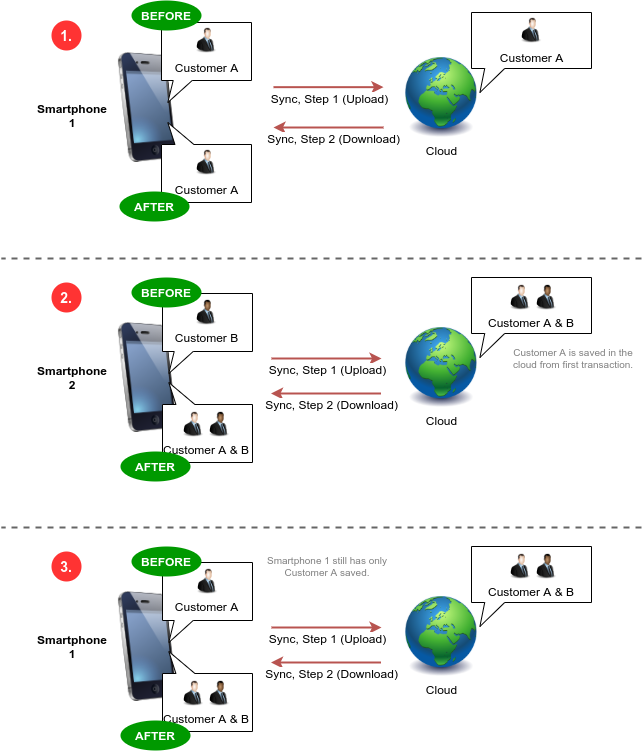

The diagram above was exported from draw.io. Its source (the exported page's mxGraphModel, read from the mxfile embedded in the PNG):
<mxGraphModel dx="1590" dy="700" grid="1" gridSize="10" guides="1" tooltips="1" connect="1" arrows="1" fold="1" page="1" pageScale="1" pageWidth="827" pageHeight="1169" math="0" shadow="0">
  <root>
    <mxCell id="0" />
    <mxCell id="1" parent="0" />
    <mxCell id="Ut4_fiyyNxDuVGi_PcR4-12" value="" style="image;html=1;labelBackgroundColor=#ffffff;image=img/lib/clip_art/telecommunication/iPhone_128x128.png" vertex="1" parent="1">
      <mxGeometry x="106" y="340" width="80" height="110" as="geometry" />
    </mxCell>
    <mxCell id="Ut4_fiyyNxDuVGi_PcR4-67" value="" style="shape=callout;whiteSpace=wrap;html=1;perimeter=calloutPerimeter;position2=0.07;size=22;position=0.13;base=19;" vertex="1" parent="1">
      <mxGeometry x="161" y="311" width="90" height="80" as="geometry" />
    </mxCell>
    <mxCell id="Ut4_fiyyNxDuVGi_PcR4-1" value="" style="image;html=1;labelBackgroundColor=#ffffff;image=img/lib/clip_art/telecommunication/iPhone_128x128.png" vertex="1" parent="1">
      <mxGeometry x="106" y="70" width="80" height="110" as="geometry" />
    </mxCell>
    <mxCell id="Ut4_fiyyNxDuVGi_PcR4-3" value="" style="image;html=1;labelBackgroundColor=#ffffff;image=img/lib/clip_art/people/Suit_Man_Black_128x128.png" vertex="1" parent="1">
      <mxGeometry x="192" y="315" width="26" height="30" as="geometry" />
    </mxCell>
    <mxCell id="Ut4_fiyyNxDuVGi_PcR4-7" value="" style="endArrow=classic;html=1;strokeWidth=2;fillColor=#f8cecc;strokeColor=#b85450;" edge="1" parent="1">
      <mxGeometry width="50" height="50" relative="1" as="geometry">
        <mxPoint x="272" y="104.66" as="sourcePoint" />
        <mxPoint x="382" y="104.66" as="targetPoint" />
      </mxGeometry>
    </mxCell>
    <mxCell id="Ut4_fiyyNxDuVGi_PcR4-10" value="Sync, Step 1 (Upload)" style="text;html=1;align=center;verticalAlign=middle;resizable=0;points=[];labelBackgroundColor=#ffffff;" vertex="1" connectable="0" parent="Ut4_fiyyNxDuVGi_PcR4-7">
      <mxGeometry x="0.2449" y="3" relative="1" as="geometry">
        <mxPoint x="-12.279999999999998" y="13.34" as="offset" />
      </mxGeometry>
    </mxCell>
    <mxCell id="Ut4_fiyyNxDuVGi_PcR4-8" value="Cloud" style="image;html=1;labelBackgroundColor=#ffffff;image=img/lib/clip_art/general/Earth_globe_128x128.png" vertex="1" parent="1">
      <mxGeometry x="400" y="75" width="80" height="80" as="geometry" />
    </mxCell>
    <mxCell id="Ut4_fiyyNxDuVGi_PcR4-15" value="" style="endArrow=classic;html=1;fillColor=#f8cecc;strokeColor=#b85450;strokeWidth=2;" edge="1" parent="1">
      <mxGeometry width="50" height="50" relative="1" as="geometry">
        <mxPoint x="270" y="376" as="sourcePoint" />
        <mxPoint x="380" y="376" as="targetPoint" />
      </mxGeometry>
    </mxCell>
    <mxCell id="Ut4_fiyyNxDuVGi_PcR4-16" value="Sync, Step 1 (Upload)" style="text;html=1;align=center;verticalAlign=middle;resizable=0;points=[];labelBackgroundColor=#ffffff;" vertex="1" connectable="0" parent="Ut4_fiyyNxDuVGi_PcR4-15">
      <mxGeometry x="0.2449" y="3" relative="1" as="geometry">
        <mxPoint x="-12.829999999999998" y="13" as="offset" />
      </mxGeometry>
    </mxCell>
    <mxCell id="Ut4_fiyyNxDuVGi_PcR4-17" value="Cloud" style="image;html=1;labelBackgroundColor=#ffffff;image=img/lib/clip_art/general/Earth_globe_128x128.png" vertex="1" parent="1">
      <mxGeometry x="400" y="345" width="80" height="80" as="geometry" />
    </mxCell>
    <mxCell id="Ut4_fiyyNxDuVGi_PcR4-20" value="" style="shape=callout;whiteSpace=wrap;html=1;perimeter=calloutPerimeter;position2=0.07;size=24;position=0.11;" vertex="1" parent="1">
      <mxGeometry x="470" y="30" width="120" height="80" as="geometry" />
    </mxCell>
    <mxCell id="Ut4_fiyyNxDuVGi_PcR4-19" value="" style="image;html=1;labelBackgroundColor=#ffffff;image=img/lib/clip_art/people/Suit_Man_128x128.png" vertex="1" parent="1">
      <mxGeometry x="517" y="33" width="26" height="30" as="geometry" />
    </mxCell>
    <mxCell id="Ut4_fiyyNxDuVGi_PcR4-21" value="Customer A" style="text;html=1;strokeColor=none;fillColor=none;align=center;verticalAlign=middle;whiteSpace=wrap;rounded=0;" vertex="1" parent="1">
      <mxGeometry x="495.5" y="65" width="69" height="20" as="geometry" />
    </mxCell>
    <mxCell id="Ut4_fiyyNxDuVGi_PcR4-23" value="" style="shape=callout;whiteSpace=wrap;html=1;perimeter=calloutPerimeter;position2=0.07;size=22;position=0.13;base=19;" vertex="1" parent="1">
      <mxGeometry x="160" y="40" width="90" height="80" as="geometry" />
    </mxCell>
    <mxCell id="Ut4_fiyyNxDuVGi_PcR4-24" value="" style="image;html=1;labelBackgroundColor=#ffffff;image=img/lib/clip_art/people/Suit_Man_128x128.png" vertex="1" parent="1">
      <mxGeometry x="192" y="43" width="26" height="30" as="geometry" />
    </mxCell>
    <mxCell id="Ut4_fiyyNxDuVGi_PcR4-25" value="Customer A" style="text;html=1;strokeColor=none;fillColor=none;align=center;verticalAlign=middle;whiteSpace=wrap;rounded=0;" vertex="1" parent="1">
      <mxGeometry x="170.5" y="75" width="69" height="20" as="geometry" />
    </mxCell>
    <mxCell id="Ut4_fiyyNxDuVGi_PcR4-29" value="" style="endArrow=none;html=1;strokeWidth=2;fillColor=#f8cecc;strokeColor=#b85450;startArrow=classic;startFill=1;endFill=0;" edge="1" parent="1">
      <mxGeometry width="50" height="50" relative="1" as="geometry">
        <mxPoint x="272" y="144.99999999999997" as="sourcePoint" />
        <mxPoint x="382" y="144.99999999999997" as="targetPoint" />
      </mxGeometry>
    </mxCell>
    <mxCell id="Ut4_fiyyNxDuVGi_PcR4-30" value="Sync, Step 2 (Download)" style="text;html=1;align=center;verticalAlign=middle;resizable=0;points=[];labelBackgroundColor=#ffffff;" vertex="1" connectable="0" parent="Ut4_fiyyNxDuVGi_PcR4-29">
      <mxGeometry x="0.2449" y="3" relative="1" as="geometry">
        <mxPoint x="-8.279999999999998" y="13" as="offset" />
      </mxGeometry>
    </mxCell>
    <mxCell id="Ut4_fiyyNxDuVGi_PcR4-38" value="Customer B" style="text;html=1;strokeColor=none;fillColor=none;align=center;verticalAlign=middle;whiteSpace=wrap;rounded=0;" vertex="1" parent="1">
      <mxGeometry x="170.5" y="345" width="69" height="20" as="geometry" />
    </mxCell>
    <mxCell id="Ut4_fiyyNxDuVGi_PcR4-43" value="" style="shape=callout;whiteSpace=wrap;html=1;perimeter=calloutPerimeter;position2=0.07;size=24;position=0.11;" vertex="1" parent="1">
      <mxGeometry x="470" y="295" width="120" height="80" as="geometry" />
    </mxCell>
    <mxCell id="Ut4_fiyyNxDuVGi_PcR4-44" value="" style="image;html=1;labelBackgroundColor=#ffffff;image=img/lib/clip_art/people/Suit_Man_128x128.png" vertex="1" parent="1">
      <mxGeometry x="506" y="300" width="26" height="30" as="geometry" />
    </mxCell>
    <mxCell id="Ut4_fiyyNxDuVGi_PcR4-45" value="Customer A &amp;amp; B" style="text;html=1;strokeColor=none;fillColor=none;align=center;verticalAlign=middle;whiteSpace=wrap;rounded=0;" vertex="1" parent="1">
      <mxGeometry x="470" y="330" width="120" height="20" as="geometry" />
    </mxCell>
    <mxCell id="Ut4_fiyyNxDuVGi_PcR4-46" value="" style="image;html=1;labelBackgroundColor=#ffffff;image=img/lib/clip_art/people/Suit_Man_Black_128x128.png" vertex="1" parent="1">
      <mxGeometry x="532" y="300" width="26" height="30" as="geometry" />
    </mxCell>
    <mxCell id="Ut4_fiyyNxDuVGi_PcR4-47" value="" style="endArrow=none;html=1;strokeWidth=2;fillColor=#f8cecc;strokeColor=#b85450;startArrow=classic;startFill=1;endFill=0;" edge="1" parent="1">
      <mxGeometry width="50" height="50" relative="1" as="geometry">
        <mxPoint x="269.5000000000001" y="411" as="sourcePoint" />
        <mxPoint x="379.5" y="411" as="targetPoint" />
      </mxGeometry>
    </mxCell>
    <mxCell id="Ut4_fiyyNxDuVGi_PcR4-48" value="Sync, Step 2 (Download)" style="text;html=1;align=center;verticalAlign=middle;resizable=0;points=[];labelBackgroundColor=#ffffff;" vertex="1" connectable="0" parent="Ut4_fiyyNxDuVGi_PcR4-47">
      <mxGeometry x="0.2449" y="3" relative="1" as="geometry">
        <mxPoint x="-8.279999999999998" y="13" as="offset" />
      </mxGeometry>
    </mxCell>
    <mxCell id="Ut4_fiyyNxDuVGi_PcR4-56" value="" style="endArrow=none;dashed=1;html=1;strokeWidth=2;fillColor=#f5f5f5;strokeColor=#666666;" edge="1" parent="1">
      <mxGeometry width="50" height="50" relative="1" as="geometry">
        <mxPoint x="640" y="276" as="sourcePoint" />
        <mxPoint y="276" as="targetPoint" />
      </mxGeometry>
    </mxCell>
    <mxCell id="Ut4_fiyyNxDuVGi_PcR4-57" value="&lt;font color=&quot;#ffffff&quot; style=&quot;font-size: 14px;&quot;&gt;&lt;b style=&quot;font-size: 14px;&quot;&gt;1.&lt;/b&gt;&lt;/font&gt;" style="ellipse;whiteSpace=wrap;html=1;fillColor=#FF3333;strokeColor=none;fontSize=14;" vertex="1" parent="1">
      <mxGeometry x="50" y="38" width="30" height="30" as="geometry" />
    </mxCell>
    <mxCell id="Ut4_fiyyNxDuVGi_PcR4-58" value="&lt;font color=&quot;#ffffff&quot; style=&quot;font-size: 14px&quot;&gt;&lt;b style=&quot;font-size: 14px&quot;&gt;2.&lt;/b&gt;&lt;/font&gt;" style="ellipse;whiteSpace=wrap;html=1;fillColor=#FF3333;strokeColor=none;fontSize=14;" vertex="1" parent="1">
      <mxGeometry x="50" y="300" width="30" height="30" as="geometry" />
    </mxCell>
    <mxCell id="Ut4_fiyyNxDuVGi_PcR4-59" value="&lt;font color=&quot;#ffffff&quot; style=&quot;font-size: 12px&quot;&gt;&lt;b style=&quot;font-size: 12px&quot;&gt;BEFORE&lt;/b&gt;&lt;/font&gt;" style="ellipse;whiteSpace=wrap;html=1;fillColor=#009900;strokeColor=none;fontSize=12;" vertex="1" parent="1">
      <mxGeometry x="130" y="18" width="70" height="30" as="geometry" />
    </mxCell>
    <mxCell id="Ut4_fiyyNxDuVGi_PcR4-62" value="" style="shape=callout;whiteSpace=wrap;html=1;perimeter=calloutPerimeter;position2=0.93;size=22;position=0.64;base=19;rotation=-180;" vertex="1" parent="1">
      <mxGeometry x="160" y="140" width="90" height="80" as="geometry" />
    </mxCell>
    <mxCell id="Ut4_fiyyNxDuVGi_PcR4-63" value="" style="image;html=1;labelBackgroundColor=#ffffff;image=img/lib/clip_art/people/Suit_Man_128x128.png" vertex="1" parent="1">
      <mxGeometry x="192" y="165" width="26" height="30" as="geometry" />
    </mxCell>
    <mxCell id="Ut4_fiyyNxDuVGi_PcR4-64" value="Customer A" style="text;html=1;strokeColor=none;fillColor=none;align=center;verticalAlign=middle;whiteSpace=wrap;rounded=0;" vertex="1" parent="1">
      <mxGeometry x="170.5" y="197" width="69" height="20" as="geometry" />
    </mxCell>
    <mxCell id="Ut4_fiyyNxDuVGi_PcR4-65" value="&lt;font color=&quot;#ffffff&quot; style=&quot;font-size: 12px&quot;&gt;&lt;b style=&quot;font-size: 12px&quot;&gt;AFTER&lt;/b&gt;&lt;/font&gt;" style="ellipse;whiteSpace=wrap;html=1;fillColor=#009900;strokeColor=none;fontSize=12;" vertex="1" parent="1">
      <mxGeometry x="118" y="209" width="70" height="30" as="geometry" />
    </mxCell>
    <mxCell id="Ut4_fiyyNxDuVGi_PcR4-66" value="&lt;font color=&quot;#ffffff&quot; style=&quot;font-size: 12px&quot;&gt;&lt;b style=&quot;font-size: 12px&quot;&gt;BEFORE&lt;/b&gt;&lt;/font&gt;" style="ellipse;whiteSpace=wrap;html=1;fillColor=#009900;strokeColor=none;fontSize=12;" vertex="1" parent="1">
      <mxGeometry x="130" y="295" width="70" height="30" as="geometry" />
    </mxCell>
    <mxCell id="Ut4_fiyyNxDuVGi_PcR4-69" value="" style="shape=callout;whiteSpace=wrap;html=1;perimeter=calloutPerimeter;position2=0.93;size=22;position=0.64;base=19;rotation=-180;" vertex="1" parent="1">
      <mxGeometry x="161" y="400" width="90" height="80" as="geometry" />
    </mxCell>
    <mxCell id="Ut4_fiyyNxDuVGi_PcR4-71" value="Customer A &amp;amp; B" style="text;html=1;strokeColor=none;fillColor=none;align=center;verticalAlign=middle;whiteSpace=wrap;rounded=0;" vertex="1" parent="1">
      <mxGeometry x="160" y="457" width="90" height="20" as="geometry" />
    </mxCell>
    <mxCell id="Ut4_fiyyNxDuVGi_PcR4-72" value="&lt;font color=&quot;#ffffff&quot; style=&quot;font-size: 12px&quot;&gt;&lt;b style=&quot;font-size: 12px&quot;&gt;AFTER&lt;/b&gt;&lt;/font&gt;" style="ellipse;whiteSpace=wrap;html=1;fillColor=#009900;strokeColor=none;fontSize=12;" vertex="1" parent="1">
      <mxGeometry x="119" y="469" width="70" height="30" as="geometry" />
    </mxCell>
    <mxCell id="Ut4_fiyyNxDuVGi_PcR4-73" value="" style="image;html=1;labelBackgroundColor=#ffffff;image=img/lib/clip_art/people/Suit_Man_128x128.png" vertex="1" parent="1">
      <mxGeometry x="179" y="427" width="26" height="30" as="geometry" />
    </mxCell>
    <mxCell id="Ut4_fiyyNxDuVGi_PcR4-74" value="" style="image;html=1;labelBackgroundColor=#ffffff;image=img/lib/clip_art/people/Suit_Man_Black_128x128.png" vertex="1" parent="1">
      <mxGeometry x="205" y="427" width="26" height="30" as="geometry" />
    </mxCell>
    <mxCell id="Ut4_fiyyNxDuVGi_PcR4-75" value="Customer A is saved in the cloud from first transaction." style="text;html=1;strokeColor=none;fillColor=none;align=center;verticalAlign=middle;whiteSpace=wrap;rounded=0;fontSize=10;fontColor=#808080;" vertex="1" parent="1">
      <mxGeometry x="506" y="361" width="132" height="30" as="geometry" />
    </mxCell>
    <mxCell id="Ut4_fiyyNxDuVGi_PcR4-76" value="&lt;font style=&quot;font-size: 12px&quot; color=&quot;#000000&quot;&gt;&lt;b&gt;Smartphone 2&lt;/b&gt;&lt;/font&gt;" style="text;html=1;strokeColor=none;fillColor=none;align=center;verticalAlign=middle;whiteSpace=wrap;rounded=0;fontSize=10;fontColor=#808080;" vertex="1" parent="1">
      <mxGeometry x="36" y="382.5" width="70" height="25" as="geometry" />
    </mxCell>
    <mxCell id="Ut4_fiyyNxDuVGi_PcR4-77" value="&lt;font style=&quot;font-size: 12px&quot; color=&quot;#000000&quot;&gt;&lt;b&gt;Smartphone 1&lt;/b&gt;&lt;/font&gt;" style="text;html=1;strokeColor=none;fillColor=none;align=center;verticalAlign=middle;whiteSpace=wrap;rounded=0;fontSize=10;fontColor=#808080;" vertex="1" parent="1">
      <mxGeometry x="36" y="120" width="70" height="25" as="geometry" />
    </mxCell>
    <mxCell id="Ut4_fiyyNxDuVGi_PcR4-78" value="" style="image;html=1;labelBackgroundColor=#ffffff;image=img/lib/clip_art/telecommunication/iPhone_128x128.png" vertex="1" parent="1">
      <mxGeometry x="106" y="609" width="80" height="110" as="geometry" />
    </mxCell>
    <mxCell id="Ut4_fiyyNxDuVGi_PcR4-79" value="" style="shape=callout;whiteSpace=wrap;html=1;perimeter=calloutPerimeter;position2=0.07;size=22;position=0.13;base=19;" vertex="1" parent="1">
      <mxGeometry x="161" y="580" width="90" height="80" as="geometry" />
    </mxCell>
    <mxCell id="Ut4_fiyyNxDuVGi_PcR4-81" value="" style="endArrow=classic;html=1;fillColor=#f8cecc;strokeColor=#b85450;strokeWidth=2;" edge="1" parent="1">
      <mxGeometry width="50" height="50" relative="1" as="geometry">
        <mxPoint x="270" y="645" as="sourcePoint" />
        <mxPoint x="380" y="645" as="targetPoint" />
      </mxGeometry>
    </mxCell>
    <mxCell id="Ut4_fiyyNxDuVGi_PcR4-82" value="Sync, Step 1 (Upload)" style="text;html=1;align=center;verticalAlign=middle;resizable=0;points=[];labelBackgroundColor=#ffffff;" vertex="1" connectable="0" parent="Ut4_fiyyNxDuVGi_PcR4-81">
      <mxGeometry x="0.2449" y="3" relative="1" as="geometry">
        <mxPoint x="-12.829999999999998" y="13" as="offset" />
      </mxGeometry>
    </mxCell>
    <mxCell id="Ut4_fiyyNxDuVGi_PcR4-83" value="Cloud" style="image;html=1;labelBackgroundColor=#ffffff;image=img/lib/clip_art/general/Earth_globe_128x128.png" vertex="1" parent="1">
      <mxGeometry x="400" y="614" width="80" height="80" as="geometry" />
    </mxCell>
    <mxCell id="Ut4_fiyyNxDuVGi_PcR4-84" value="Customer A" style="text;html=1;strokeColor=none;fillColor=none;align=center;verticalAlign=middle;whiteSpace=wrap;rounded=0;" vertex="1" parent="1">
      <mxGeometry x="170.5" y="614" width="69" height="20" as="geometry" />
    </mxCell>
    <mxCell id="Ut4_fiyyNxDuVGi_PcR4-88" value="" style="shape=callout;whiteSpace=wrap;html=1;perimeter=calloutPerimeter;position2=0.07;size=24;position=0.11;" vertex="1" parent="1">
      <mxGeometry x="470" y="564" width="120" height="80" as="geometry" />
    </mxCell>
    <mxCell id="Ut4_fiyyNxDuVGi_PcR4-89" value="" style="image;html=1;labelBackgroundColor=#ffffff;image=img/lib/clip_art/people/Suit_Man_128x128.png" vertex="1" parent="1">
      <mxGeometry x="506" y="569" width="26" height="30" as="geometry" />
    </mxCell>
    <mxCell id="Ut4_fiyyNxDuVGi_PcR4-90" value="Customer A &amp;amp; B" style="text;html=1;strokeColor=none;fillColor=none;align=center;verticalAlign=middle;whiteSpace=wrap;rounded=0;" vertex="1" parent="1">
      <mxGeometry x="470" y="599" width="120" height="20" as="geometry" />
    </mxCell>
    <mxCell id="Ut4_fiyyNxDuVGi_PcR4-91" value="" style="image;html=1;labelBackgroundColor=#ffffff;image=img/lib/clip_art/people/Suit_Man_Black_128x128.png" vertex="1" parent="1">
      <mxGeometry x="532" y="569" width="26" height="30" as="geometry" />
    </mxCell>
    <mxCell id="Ut4_fiyyNxDuVGi_PcR4-92" value="" style="endArrow=none;html=1;strokeWidth=2;fillColor=#f8cecc;strokeColor=#b85450;startArrow=classic;startFill=1;endFill=0;" edge="1" parent="1">
      <mxGeometry width="50" height="50" relative="1" as="geometry">
        <mxPoint x="269.5" y="680" as="sourcePoint" />
        <mxPoint x="379.5" y="680" as="targetPoint" />
      </mxGeometry>
    </mxCell>
    <mxCell id="Ut4_fiyyNxDuVGi_PcR4-93" value="Sync, Step 2 (Download)" style="text;html=1;align=center;verticalAlign=middle;resizable=0;points=[];labelBackgroundColor=#ffffff;" vertex="1" connectable="0" parent="Ut4_fiyyNxDuVGi_PcR4-92">
      <mxGeometry x="0.2449" y="3" relative="1" as="geometry">
        <mxPoint x="-8.279999999999998" y="13" as="offset" />
      </mxGeometry>
    </mxCell>
    <mxCell id="Ut4_fiyyNxDuVGi_PcR4-98" value="" style="endArrow=none;dashed=1;html=1;strokeWidth=2;fillColor=#f5f5f5;strokeColor=#666666;" edge="1" parent="1">
      <mxGeometry width="50" height="50" relative="1" as="geometry">
        <mxPoint x="640" y="545" as="sourcePoint" />
        <mxPoint y="545" as="targetPoint" />
      </mxGeometry>
    </mxCell>
    <mxCell id="Ut4_fiyyNxDuVGi_PcR4-99" value="&lt;font color=&quot;#ffffff&quot; style=&quot;font-size: 14px&quot;&gt;&lt;b style=&quot;font-size: 14px&quot;&gt;3.&lt;/b&gt;&lt;/font&gt;" style="ellipse;whiteSpace=wrap;html=1;fillColor=#FF3333;strokeColor=none;fontSize=14;" vertex="1" parent="1">
      <mxGeometry x="50" y="569" width="30" height="30" as="geometry" />
    </mxCell>
    <mxCell id="Ut4_fiyyNxDuVGi_PcR4-100" value="&lt;font color=&quot;#ffffff&quot; style=&quot;font-size: 12px&quot;&gt;&lt;b style=&quot;font-size: 12px&quot;&gt;BEFORE&lt;/b&gt;&lt;/font&gt;" style="ellipse;whiteSpace=wrap;html=1;fillColor=#009900;strokeColor=none;fontSize=12;" vertex="1" parent="1">
      <mxGeometry x="130" y="564" width="70" height="30" as="geometry" />
    </mxCell>
    <mxCell id="Ut4_fiyyNxDuVGi_PcR4-101" value="" style="shape=callout;whiteSpace=wrap;html=1;perimeter=calloutPerimeter;position2=0.93;size=22;position=0.64;base=19;rotation=-180;" vertex="1" parent="1">
      <mxGeometry x="161" y="669" width="90" height="80" as="geometry" />
    </mxCell>
    <mxCell id="Ut4_fiyyNxDuVGi_PcR4-102" value="Customer A &amp;amp; B" style="text;html=1;strokeColor=none;fillColor=none;align=center;verticalAlign=middle;whiteSpace=wrap;rounded=0;" vertex="1" parent="1">
      <mxGeometry x="160" y="726" width="90" height="20" as="geometry" />
    </mxCell>
    <mxCell id="Ut4_fiyyNxDuVGi_PcR4-103" value="&lt;font color=&quot;#ffffff&quot; style=&quot;font-size: 12px&quot;&gt;&lt;b style=&quot;font-size: 12px&quot;&gt;AFTER&lt;/b&gt;&lt;/font&gt;" style="ellipse;whiteSpace=wrap;html=1;fillColor=#009900;strokeColor=none;fontSize=12;" vertex="1" parent="1">
      <mxGeometry x="119" y="738" width="70" height="30" as="geometry" />
    </mxCell>
    <mxCell id="Ut4_fiyyNxDuVGi_PcR4-104" value="" style="image;html=1;labelBackgroundColor=#ffffff;image=img/lib/clip_art/people/Suit_Man_128x128.png" vertex="1" parent="1">
      <mxGeometry x="179" y="696" width="26" height="30" as="geometry" />
    </mxCell>
    <mxCell id="Ut4_fiyyNxDuVGi_PcR4-105" value="" style="image;html=1;labelBackgroundColor=#ffffff;image=img/lib/clip_art/people/Suit_Man_Black_128x128.png" vertex="1" parent="1">
      <mxGeometry x="205" y="696" width="26" height="30" as="geometry" />
    </mxCell>
    <mxCell id="Ut4_fiyyNxDuVGi_PcR4-107" value="&lt;font style=&quot;font-size: 12px&quot; color=&quot;#000000&quot;&gt;&lt;b&gt;Smartphone 1&lt;/b&gt;&lt;/font&gt;" style="text;html=1;strokeColor=none;fillColor=none;align=center;verticalAlign=middle;whiteSpace=wrap;rounded=0;fontSize=10;fontColor=#808080;" vertex="1" parent="1">
      <mxGeometry x="36" y="651.5" width="70" height="25" as="geometry" />
    </mxCell>
    <mxCell id="Ut4_fiyyNxDuVGi_PcR4-108" value="" style="image;html=1;labelBackgroundColor=#ffffff;image=img/lib/clip_art/people/Suit_Man_128x128.png" vertex="1" parent="1">
      <mxGeometry x="193" y="584" width="26" height="30" as="geometry" />
    </mxCell>
    <mxCell id="Ut4_fiyyNxDuVGi_PcR4-109" value="Smartphone 1 still has only Customer A saved." style="text;html=1;strokeColor=none;fillColor=none;align=center;verticalAlign=middle;whiteSpace=wrap;rounded=0;fontSize=10;fontColor=#808080;" vertex="1" parent="1">
      <mxGeometry x="260" y="569" width="132" height="30" as="geometry" />
    </mxCell>
  </root>
</mxGraphModel>